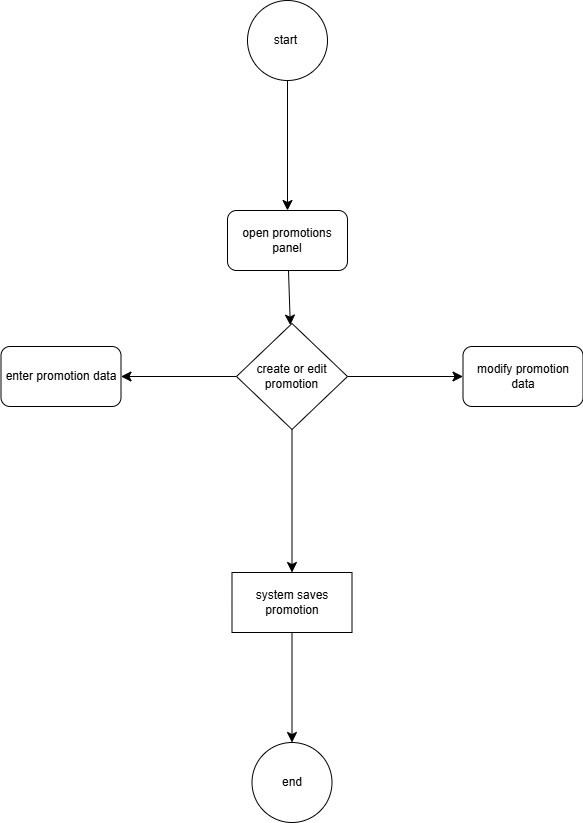

The diagram above was exported from draw.io. Its source (the exported page's mxGraphModel, read from the mxfile embedded in the PNG):
<mxGraphModel dx="1430" dy="962" grid="0" gridSize="10" guides="1" tooltips="1" connect="1" arrows="1" fold="1" page="0" pageScale="1" pageWidth="827" pageHeight="1169" math="0" shadow="0">
  <root>
    <mxCell id="0" />
    <mxCell id="1" parent="0" />
    <mxCell id="90hx4FkGMGQC9PIu_60a-3" edge="1" parent="1" source="90hx4FkGMGQC9PIu_60a-1" style="edgeStyle=none;curved=1;rounded=0;orthogonalLoop=1;jettySize=auto;html=1;fontSize=12;startSize=8;endSize=8;" target="90hx4FkGMGQC9PIu_60a-2" value="">
      <mxGeometry relative="1" as="geometry" />
    </mxCell>
    <mxCell id="90hx4FkGMGQC9PIu_60a-1" parent="1" style="ellipse;whiteSpace=wrap;html=1;" value="start&amp;nbsp;" vertex="1">
      <mxGeometry height="80" width="80" x="130" y="-85" as="geometry" />
    </mxCell>
    <mxCell id="90hx4FkGMGQC9PIu_60a-9" edge="1" parent="1" source="90hx4FkGMGQC9PIu_60a-2" style="edgeStyle=none;curved=1;rounded=0;orthogonalLoop=1;jettySize=auto;html=1;fontSize=12;startSize=8;endSize=8;" target="90hx4FkGMGQC9PIu_60a-8" value="">
      <mxGeometry relative="1" as="geometry" />
    </mxCell>
    <mxCell id="90hx4FkGMGQC9PIu_60a-2" parent="1" style="rounded=1;whiteSpace=wrap;html=1;" value="open promotions panel" vertex="1">
      <mxGeometry height="60" width="120" x="110" y="125" as="geometry" />
    </mxCell>
    <mxCell id="90hx4FkGMGQC9PIu_60a-11" edge="1" parent="1" source="90hx4FkGMGQC9PIu_60a-8" style="edgeStyle=none;curved=1;rounded=0;orthogonalLoop=1;jettySize=auto;html=1;fontSize=12;startSize=8;endSize=8;" target="90hx4FkGMGQC9PIu_60a-10" value="">
      <mxGeometry relative="1" as="geometry" />
    </mxCell>
    <mxCell id="90hx4FkGMGQC9PIu_60a-15" edge="1" parent="1" source="90hx4FkGMGQC9PIu_60a-8" style="edgeStyle=none;curved=1;rounded=0;orthogonalLoop=1;jettySize=auto;html=1;fontSize=12;startSize=8;endSize=8;" target="90hx4FkGMGQC9PIu_60a-14" value="">
      <mxGeometry relative="1" as="geometry" />
    </mxCell>
    <mxCell id="90hx4FkGMGQC9PIu_60a-21" edge="1" parent="1" source="90hx4FkGMGQC9PIu_60a-8" style="edgeStyle=none;curved=1;rounded=0;orthogonalLoop=1;jettySize=auto;html=1;fontSize=12;startSize=8;endSize=8;" target="90hx4FkGMGQC9PIu_60a-20" value="">
      <mxGeometry relative="1" as="geometry" />
    </mxCell>
    <mxCell id="90hx4FkGMGQC9PIu_60a-8" parent="1" style="rhombus;whiteSpace=wrap;html=1;" value="create or edit promotion" vertex="1">
      <mxGeometry height="106" width="111" x="119" y="238" as="geometry" />
    </mxCell>
    <mxCell id="90hx4FkGMGQC9PIu_60a-10" parent="1" style="rounded=1;whiteSpace=wrap;html=1;" value="enter promotion data" vertex="1">
      <mxGeometry height="60" width="120" x="-116.5" y="261" as="geometry" />
    </mxCell>
    <mxCell id="90hx4FkGMGQC9PIu_60a-14" parent="1" style="rounded=1;whiteSpace=wrap;html=1;" value="modify promotion data" vertex="1">
      <mxGeometry height="60" width="120" x="345.5" y="261" as="geometry" />
    </mxCell>
    <mxCell id="90hx4FkGMGQC9PIu_60a-23" edge="1" parent="1" source="90hx4FkGMGQC9PIu_60a-20" style="edgeStyle=none;curved=1;rounded=0;orthogonalLoop=1;jettySize=auto;html=1;fontSize=12;startSize=8;endSize=8;" target="90hx4FkGMGQC9PIu_60a-22" value="">
      <mxGeometry relative="1" as="geometry" />
    </mxCell>
    <mxCell id="90hx4FkGMGQC9PIu_60a-20" parent="1" style="whiteSpace=wrap;html=1;" value="system saves promotion" vertex="1">
      <mxGeometry height="60" width="120" x="114.5" y="487" as="geometry" />
    </mxCell>
    <mxCell id="90hx4FkGMGQC9PIu_60a-22" parent="1" style="ellipse;whiteSpace=wrap;html=1;" value="end" vertex="1">
      <mxGeometry height="80" width="80" x="134.5" y="657" as="geometry" />
    </mxCell>
  </root>
</mxGraphModel>